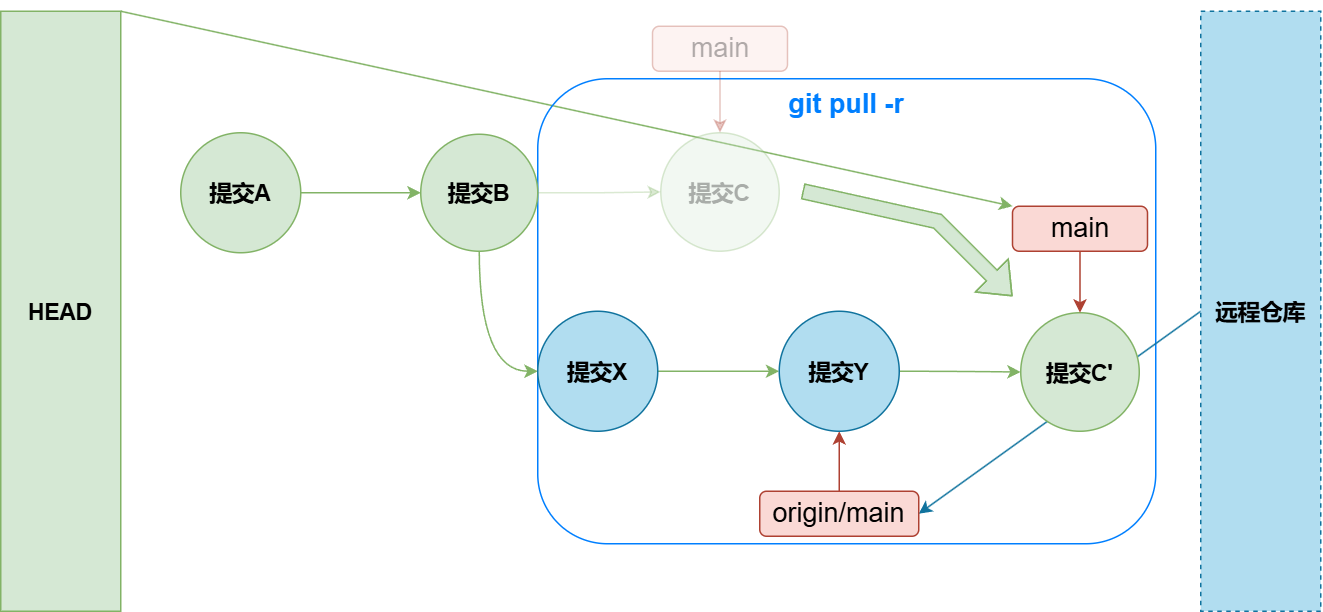

The diagram above was exported from draw.io. Its source (the exported page's mxGraphModel, read from the mxfile embedded in the PNG):
<mxGraphModel dx="866" dy="557" grid="1" gridSize="10" guides="1" tooltips="1" connect="1" arrows="1" fold="1" page="1" pageScale="1" pageWidth="827" pageHeight="1169" math="0" shadow="0">
  <root>
    <mxCell id="0" />
    <mxCell id="1" parent="0" />
    <mxCell id="amtnBB0bOe_H0pWY54-8-11" style="rounded=0;orthogonalLoop=1;jettySize=auto;html=1;exitX=1;exitY=0;exitDx=0;exitDy=0;entryX=0;entryY=0;entryDx=0;entryDy=0;strokeColor=#82b366;align=center;verticalAlign=middle;fontFamily=Helvetica;fontSize=12;fontColor=default;fontStyle=1;fillColor=#d5e8d4;" edge="1" parent="1" source="amtnBB0bOe_H0pWY54-8-12" target="amtnBB0bOe_H0pWY54-8-23">
      <mxGeometry relative="1" as="geometry" />
    </mxCell>
    <mxCell id="amtnBB0bOe_H0pWY54-8-1" value="git pull -r" style="rounded=1;whiteSpace=wrap;html=1;fillColor=none;verticalAlign=top;fontSize=18;fontStyle=1;strokeColor=#007FFF;fontColor=#007FFF;align=center;fontFamily=Helvetica;" vertex="1" parent="1">
      <mxGeometry x="358" y="85" width="412" height="310" as="geometry" />
    </mxCell>
    <mxCell id="amtnBB0bOe_H0pWY54-8-2" value="" style="edgeStyle=orthogonalEdgeStyle;rounded=0;orthogonalLoop=1;jettySize=auto;html=1;strokeColor=#82b366;align=center;verticalAlign=middle;fontFamily=Helvetica;fontSize=12;fontColor=default;fontStyle=1;fillColor=#d5e8d4;entryX=0;entryY=0.5;entryDx=0;entryDy=0;" edge="1" parent="1" source="amtnBB0bOe_H0pWY54-8-3" target="amtnBB0bOe_H0pWY54-8-6">
      <mxGeometry relative="1" as="geometry">
        <mxPoint x="335" y="236" as="targetPoint" />
      </mxGeometry>
    </mxCell>
    <mxCell id="amtnBB0bOe_H0pWY54-8-3" value="提交A" style="ellipse;whiteSpace=wrap;html=1;aspect=fixed;rounded=0;strokeColor=#82b366;align=center;verticalAlign=middle;fontFamily=Helvetica;fontSize=15;fontColor=default;fontStyle=1;fillColor=#d5e8d4;" vertex="1" parent="1">
      <mxGeometry x="120" y="121" width="80" height="80" as="geometry" />
    </mxCell>
    <mxCell id="amtnBB0bOe_H0pWY54-8-4" value="" style="edgeStyle=orthogonalEdgeStyle;rounded=0;orthogonalLoop=1;jettySize=auto;html=1;strokeColor=#82b366;align=center;verticalAlign=middle;fontFamily=Helvetica;fontSize=12;fontColor=default;fontStyle=1;labelBackgroundColor=default;endArrow=classic;fillColor=#d5e8d4;opacity=30;" edge="1" parent="1" source="amtnBB0bOe_H0pWY54-8-6" target="amtnBB0bOe_H0pWY54-8-10">
      <mxGeometry relative="1" as="geometry" />
    </mxCell>
    <mxCell id="amtnBB0bOe_H0pWY54-8-5" style="edgeStyle=orthogonalEdgeStyle;rounded=0;orthogonalLoop=1;jettySize=auto;html=1;exitX=0.5;exitY=1;exitDx=0;exitDy=0;entryX=0;entryY=0.5;entryDx=0;entryDy=0;curved=1;strokeColor=#82b366;align=center;verticalAlign=middle;fontFamily=Helvetica;fontSize=12;fontColor=default;fontStyle=1;fillColor=#d5e8d4;" edge="1" parent="1" source="amtnBB0bOe_H0pWY54-8-6" target="amtnBB0bOe_H0pWY54-8-18">
      <mxGeometry relative="1" as="geometry" />
    </mxCell>
    <mxCell id="amtnBB0bOe_H0pWY54-8-6" value="提交B" style="ellipse;whiteSpace=wrap;html=1;aspect=fixed;rounded=0;strokeColor=#82b366;align=center;verticalAlign=middle;fontFamily=Helvetica;fontSize=15;fontColor=default;fontStyle=1;fillColor=#d5e8d4;" vertex="1" parent="1">
      <mxGeometry x="280" y="122" width="78" height="78" as="geometry" />
    </mxCell>
    <mxCell id="amtnBB0bOe_H0pWY54-8-7" style="edgeStyle=orthogonalEdgeStyle;rounded=1;orthogonalLoop=1;jettySize=auto;html=1;exitX=0.5;exitY=1;exitDx=0;exitDy=0;entryX=0.5;entryY=0;entryDx=0;entryDy=0;strokeColor=#ae4132;align=center;verticalAlign=middle;fontFamily=Helvetica;fontSize=12;fontColor=default;fillColor=#fad9d5;opacity=30;" edge="1" parent="1" source="amtnBB0bOe_H0pWY54-8-8" target="amtnBB0bOe_H0pWY54-8-10">
      <mxGeometry relative="1" as="geometry" />
    </mxCell>
    <mxCell id="amtnBB0bOe_H0pWY54-8-8" value="main" style="rounded=1;whiteSpace=wrap;html=1;fillColor=#fad9d5;strokeColor=#ae4132;opacity=30;textOpacity=30;fontSize=18;" vertex="1" parent="1">
      <mxGeometry x="434.5" y="50" width="90" height="30" as="geometry" />
    </mxCell>
    <mxCell id="amtnBB0bOe_H0pWY54-8-10" value="提交C" style="ellipse;whiteSpace=wrap;html=1;aspect=fixed;rounded=0;strokeColor=#82b366;align=center;verticalAlign=middle;fontFamily=Helvetica;fontSize=15;fontColor=default;fontStyle=1;fillColor=#d5e8d4;opacity=30;textOpacity=30;" vertex="1" parent="1">
      <mxGeometry x="440" y="121" width="79" height="79" as="geometry" />
    </mxCell>
    <mxCell id="amtnBB0bOe_H0pWY54-8-12" value="&lt;b style=&quot;font-size: 15px;&quot;&gt;HEAD&lt;/b&gt;" style="rounded=0;whiteSpace=wrap;html=1;fontStyle=1;fillColor=#d5e8d4;strokeColor=#82b366;" vertex="1" parent="1">
      <mxGeometry y="40" width="80" height="400" as="geometry" />
    </mxCell>
    <mxCell id="amtnBB0bOe_H0pWY54-8-13" style="rounded=0;orthogonalLoop=1;jettySize=auto;html=1;exitX=0;exitY=0.5;exitDx=0;exitDy=0;entryX=1;entryY=0.5;entryDx=0;entryDy=0;strokeColor=#10739e;align=center;verticalAlign=middle;fontFamily=Helvetica;fontSize=12;fontColor=default;fontStyle=1;labelBorderColor=none;fillColor=#b1ddf0;" edge="1" parent="1" source="amtnBB0bOe_H0pWY54-8-14" target="amtnBB0bOe_H0pWY54-8-16">
      <mxGeometry relative="1" as="geometry" />
    </mxCell>
    <mxCell id="amtnBB0bOe_H0pWY54-8-14" value="&lt;span style=&quot;font-size: 15px;&quot;&gt;远程仓库&lt;/span&gt;" style="rounded=0;whiteSpace=wrap;html=1;fontStyle=1;fillColor=#B1DDF0;strokeColor=#10739e;labelBorderColor=none;dashed=1;" vertex="1" parent="1">
      <mxGeometry x="800" y="40" width="80" height="400" as="geometry" />
    </mxCell>
    <mxCell id="amtnBB0bOe_H0pWY54-8-15" value="" style="edgeStyle=orthogonalEdgeStyle;rounded=1;orthogonalLoop=1;jettySize=auto;html=1;strokeColor=#ae4132;align=center;verticalAlign=middle;fontFamily=Helvetica;fontSize=12;fontColor=default;fillColor=#fad9d5;" edge="1" parent="1" source="amtnBB0bOe_H0pWY54-8-16" target="amtnBB0bOe_H0pWY54-8-20">
      <mxGeometry relative="1" as="geometry" />
    </mxCell>
    <mxCell id="amtnBB0bOe_H0pWY54-8-16" value="origin/main" style="rounded=1;whiteSpace=wrap;html=1;fillColor=#fad9d5;strokeColor=#ae4132;fontSize=18;" vertex="1" parent="1">
      <mxGeometry x="506" y="360" width="106" height="30" as="geometry" />
    </mxCell>
    <mxCell id="amtnBB0bOe_H0pWY54-8-17" value="" style="edgeStyle=orthogonalEdgeStyle;rounded=0;orthogonalLoop=1;jettySize=auto;html=1;strokeColor=#82b366;align=center;verticalAlign=middle;fontFamily=Helvetica;fontSize=12;fontColor=default;fontStyle=1;fillColor=#d5e8d4;" edge="1" parent="1" source="amtnBB0bOe_H0pWY54-8-18" target="amtnBB0bOe_H0pWY54-8-20">
      <mxGeometry relative="1" as="geometry" />
    </mxCell>
    <mxCell id="amtnBB0bOe_H0pWY54-8-18" value="提交X" style="ellipse;whiteSpace=wrap;html=1;aspect=fixed;rounded=0;strokeColor=#10739e;align=center;verticalAlign=middle;fontFamily=Helvetica;fontSize=15;fontColor=default;fontStyle=1;fillColor=#B1DDF0;labelBorderColor=none;" vertex="1" parent="1">
      <mxGeometry x="358" y="240" width="80" height="80" as="geometry" />
    </mxCell>
    <mxCell id="amtnBB0bOe_H0pWY54-8-19" style="edgeStyle=orthogonalEdgeStyle;rounded=0;orthogonalLoop=1;jettySize=auto;html=1;exitX=1;exitY=0.5;exitDx=0;exitDy=0;entryX=0;entryY=0.5;entryDx=0;entryDy=0;strokeColor=#82b366;align=center;verticalAlign=middle;fontFamily=Helvetica;fontSize=12;fontColor=default;fontStyle=1;labelBackgroundColor=default;endArrow=classic;fillColor=#d5e8d4;curved=1;" edge="1" parent="1" source="amtnBB0bOe_H0pWY54-8-20" target="amtnBB0bOe_H0pWY54-8-21">
      <mxGeometry relative="1" as="geometry" />
    </mxCell>
    <mxCell id="amtnBB0bOe_H0pWY54-8-20" value="提交Y" style="ellipse;whiteSpace=wrap;html=1;aspect=fixed;rounded=0;strokeColor=#10739e;align=center;verticalAlign=middle;fontFamily=Helvetica;fontSize=15;fontColor=default;fontStyle=1;fillColor=#B1DDF0;labelBorderColor=none;" vertex="1" parent="1">
      <mxGeometry x="519" y="240" width="80" height="80" as="geometry" />
    </mxCell>
    <mxCell id="amtnBB0bOe_H0pWY54-8-21" value="提交C'" style="ellipse;whiteSpace=wrap;html=1;aspect=fixed;rounded=0;strokeColor=#82b366;align=center;verticalAlign=middle;fontFamily=Helvetica;fontSize=15;fontColor=default;fontStyle=1;fillColor=#d5e8d4;" vertex="1" parent="1">
      <mxGeometry x="680" y="241" width="79" height="79" as="geometry" />
    </mxCell>
    <mxCell id="amtnBB0bOe_H0pWY54-8-22" style="edgeStyle=orthogonalEdgeStyle;rounded=1;orthogonalLoop=1;jettySize=auto;html=1;exitX=0.5;exitY=1;exitDx=0;exitDy=0;entryX=0.5;entryY=0;entryDx=0;entryDy=0;strokeColor=#ae4132;align=center;verticalAlign=middle;fontFamily=Helvetica;fontSize=12;fontColor=default;fillColor=#fad9d5;" edge="1" parent="1" source="amtnBB0bOe_H0pWY54-8-23" target="amtnBB0bOe_H0pWY54-8-21">
      <mxGeometry relative="1" as="geometry">
        <mxPoint x="639" y="121" as="targetPoint" />
      </mxGeometry>
    </mxCell>
    <mxCell id="amtnBB0bOe_H0pWY54-8-23" value="main" style="rounded=1;whiteSpace=wrap;html=1;fillColor=#fad9d5;strokeColor=#ae4132;fontSize=18;" vertex="1" parent="1">
      <mxGeometry x="674.5" y="170" width="90" height="30" as="geometry" />
    </mxCell>
    <mxCell id="UajAaJUnHLhqtmpyZKBr-1" value="" style="shape=flexArrow;endArrow=classic;html=1;rounded=0;strokeColor=#82b366;align=center;verticalAlign=middle;fontFamily=Helvetica;fontSize=12;fontColor=default;fontStyle=1;fillColor=#d5e8d4;" edge="1" parent="1">
      <mxGeometry width="50" height="50" relative="1" as="geometry">
        <mxPoint x="534.5" y="160" as="sourcePoint" />
        <mxPoint x="674.5" y="230" as="targetPoint" />
        <Array as="points">
          <mxPoint x="624.5" y="180" />
        </Array>
      </mxGeometry>
    </mxCell>
  </root>
</mxGraphModel>